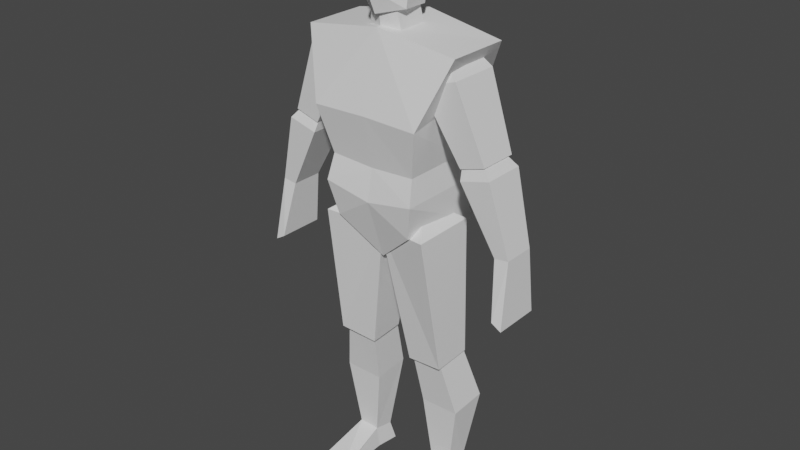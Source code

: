 # Source: SimpleHuman.blend  (saved by Blender 3.4.6; exported with 4.5.12 LTS)
import bpy
from mathutils import Matrix  # noqa: F401  (used for matrix-valued properties, if any)

bpy.ops.wm.read_factory_settings(use_empty=True)
scene = bpy.context.scene
scene.name = 'Scene'

# ---- collections
col_collection = bpy.data.collections.new('Collection'); scene.collection.children.link(col_collection)

# ---- world
world_world = bpy.data.worlds.new('World'); scene.world = world_world
world_world.use_nodes = True; world_world.node_tree.nodes.clear()
_N = world_world.node_tree.nodes; _L = world_world.node_tree.links
n0 = _N.new('ShaderNodeOutputWorld'); n0.name = 'World Output'; n0.location = (300, 300)
n1 = _N.new('ShaderNodeBackground'); n1.name = 'Background'; n1.location = (10, 300)
n1.inputs[0].default_value = (0.05088, 0.05088, 0.05088, 1.0)
_L.new(n1.outputs[0], n0.inputs[0])
n0.is_active_output = True
world_world.color = (0.05088, 0.05088, 0.05088)
world_world.use_sun_shadow = False
world_world.sun_shadow_jitter_overblur = 0.0

# ---- meshes
me_cube_001 = bpy.data.meshes.new('Cube.001')
me_cube_001.from_pydata([(0.3263, -0.2904, 0.3754), (0.3263, 0.3187, 0.4939), (0.0, -0.2676, -0.1019), (0.0, 0.1683, -0.1019), (0.2391, -0.2266, -0.2585), (0.4681, -0.1628, 0.7507), (0.2753, 0.2968, -0.3184), (0.4681, 0.2184, 0.7507), (0.2829, -0.2676, -0.05178), (0.2829, 0.1683, -0.05178), (0.2646, 0.1774, 0.09571), (0.2646, -0.2266, 0.09571), (0.0, 0.2211, -0.4643), (0.0, 0.2331, 0.8311), (0.0, -0.1449, -0.4682), (0.0, -0.1812, 0.8219), (0.0, -0.2266, 0.08204), (0.0, 0.1774, 0.08204), (0.0, -0.2904, 0.3845), (0.0, 0.3187, 0.503), (0.4859, -0.1219, 0.1779), (0.2511, -0.1569, 0.5762), (0.4859, 0.1088, 0.1779), (0.2511, 0.1438, 0.5762), (0.6326, -0.1219, 0.2218), (0.4709, -0.1569, 0.6373), (0.6326, 0.1088, 0.2218), (0.4709, 0.1438, 0.6373), (0.2494, -0.1219, 0.6582), (0.2494, 0.1088, 0.6582), (0.386, 0.1088, 0.72), (0.386, -0.1219, 0.72), (0.6989, -0.1015, -0.2599), (0.498, -0.1353, 0.1194), (0.6989, 0.08842, -0.2599), (0.498, 0.1165, 0.1194), (0.783, -0.1015, -0.2489), (0.6718, -0.1353, 0.1665), (0.783, 0.08842, -0.2489), (0.6718, 0.1165, 0.1665), (0.4771, -0.08304, 0.2423), (0.4771, 0.04857, 0.2423), (0.5703, 0.04857, 0.2811), (0.5703, -0.08304, 0.2811), (0.1313, -0.07565, -1.112), (-0.007954, -0.16, -0.2878), (0.1326, 0.1425, -1.1), (-0.005951, 0.1639, -0.2851), (0.3582, -0.09541, -1.086), (0.3265, -0.2275, -0.2567), (0.3595, 0.1411, -1.074), (0.3285, 0.1616, -0.2515), (0.03683, -0.1096, -0.2303), (0.03837, 0.09399, -0.2282), (0.2557, 0.09224, -0.2024), (0.2542, -0.1329, -0.2045), (0.2191, 0.03628, -1.846), (0.1694, 0.006311, -1.426), (0.2206, 0.1661, -1.876), (0.1732, 0.2365, -1.409), (0.3436, 0.03508, -1.838), (0.4066, 0.003438, -1.42), (0.3451, 0.1649, -1.867), (0.4104, 0.2337, -1.403), (0.1428, -0.06738, -1.057), (0.1457, 0.137, -1.042), (0.3327, 0.1348, -1.027), (0.3298, -0.06959, -1.042), (0.08239, 0.05081, 0.9136), (0.09973, 0.06618, 0.8007), (0.08239, -0.1271, 0.9136), (0.09973, -0.1117, 0.8007), (0.744, 0.1099, -0.5875), (0.744, -0.1701, -0.5875), (0.8034, 0.1099, -0.6225), (0.8034, -0.1701, -0.6225), (0.1901, 0.1808, -1.981), (0.2088, 0.04768, -1.981), (0.4188, 0.1776, -1.981), (0.4172, 0.04451, -1.981), (0.2073, -0.3246, -1.98), (0.4088, -0.258, -1.982), (0.2109, -0.3132, -1.997), (0.4126, -0.2486, -1.997), (0.1294, -0.1102, 0.9177), (0.102, -0.08618, 1.281), (0.09386, 0.07796, 0.9015), (0.102, 0.02541, 1.298), (0.0, 0.1111, 0.8996), (0.0, 0.05841, 1.323), (0.0, -0.194, 0.8896), (0.0, -0.09914, 1.324), (0.1583, 0.0293, 1.133), (0.1583, -0.1054, 1.114), (0.0, -0.2281, 1.134), (0.0, 0.1595, 1.149), (0.1558, 0.04412, 1.213), (0.1558, -0.1035, 1.183), (0.0, -0.211, 1.244), (0.0, 0.1454, 1.251), (0.117, 0.06976, 1.048), (0.1365, -0.1002, 1.032), (0.0, -0.2599, 1.038), (0.0, 0.1201, 1.018), (0.0, -0.1685, 0.9377), (0.0, -0.1465, 0.7708), (0.0, 0.08563, 0.9377), (0.0, 0.1076, 0.7708)], [], [(10, 1, 0, 11), (19, 13, 7, 1), (1, 7, 5, 0), (11, 0, 18, 16), (12, 6, 4, 14), (6, 9, 8, 4), (17, 19, 1, 10), (9, 10, 11, 8), (3, 17, 10, 9), (12, 3, 9, 6), (8, 11, 16, 2), (7, 13, 15, 5), (0, 5, 15, 18), (4, 8, 2, 14), (20, 21, 23, 22), (22, 23, 27, 26), (26, 27, 25, 24), (24, 25, 21, 20), (22, 26, 24, 20), (27, 23, 29, 30), (30, 29, 28, 31), (25, 27, 30, 31), (23, 21, 28, 29), (21, 25, 31, 28), (32, 33, 35, 34), (34, 35, 39, 38), (38, 39, 37, 36), (36, 37, 33, 32), (34, 38, 74, 72), (39, 35, 41, 42), (42, 41, 40, 43), (37, 39, 42, 43), (35, 33, 40, 41), (33, 37, 43, 40), (44, 45, 47, 46), (46, 47, 51, 50), (50, 51, 49, 48), (48, 49, 45, 44), (46, 50, 48, 44), (51, 47, 53, 54), (54, 53, 52, 55), (49, 51, 54, 55), (47, 45, 52, 53), (45, 49, 55, 52), (56, 57, 59, 58), (58, 59, 63, 62), (62, 63, 61, 60), (60, 61, 57, 56), (56, 58, 76, 77), (63, 59, 65, 66), (66, 65, 64, 67), (61, 63, 66, 67), (59, 57, 64, 65), (57, 61, 67, 64), (107, 69, 71, 105), (107, 106, 68, 69), (69, 68, 70, 71), (72, 74, 75, 73), (32, 34, 72, 73), (38, 36, 75, 74), (36, 32, 73, 75), (76, 78, 79, 77), (62, 60, 79, 78), (56, 77, 82, 80), (58, 62, 78, 76), (81, 80, 82, 83), (60, 56, 80, 81), (77, 79, 83, 82), (79, 60, 81, 83), (99, 89, 87, 96), (96, 87, 85, 97), (88, 86, 84, 90), (87, 89, 91, 85), (97, 85, 91, 98), (101, 93, 94, 102), (100, 92, 93, 101), (103, 95, 92, 100), (93, 97, 98, 94), (92, 96, 97, 93), (95, 99, 96, 92), (88, 103, 100, 86), (86, 100, 101, 84), (84, 101, 102, 90), (68, 106, 104, 70), (71, 70, 104, 105)])
_uv = me_cube_001.uv_layers.new(name='UVMap')
_uv.uv.foreach_set('vector', [0.5, 0.5, 0.5625, 0.5, 0.5625, 0.75, 0.5, 0.75, 0.5625, 0.375, 0.625, 0.375, 0.625, 0.5, 0.5625, 0.5, 0.5625, 0.5, 0.625, 0.5, 0.625, 0.75, 0.5625, 0.75, 0.5, 0.75, 0.5625, 0.75, 0.5625, 0.875, 0.5, 0.875, 0.25, 0.5, 0.375, 0.5, 0.375, 0.75, 0.25, 0.75, 0.375, 0.5, 0.4375, 0.5, 0.4375, 0.75, 0.375, 0.75, 0.5, 0.375, 0.5625, 0.375, 0.5625, 0.5, 0.5, 0.5, 0.4375, 0.5, 0.5, 0.5, 0.5, 0.75, 0.4375, 0.75, 0.4375, 0.375, 0.5, 0.375, 0.5, 0.5, 0.4375, 0.5, 0.375, 0.375, 0.4375, 0.375, 0.4375, 0.5, 0.375, 0.5, 0.4375, 0.75, 0.5, 0.75, 0.5, 0.875, 0.4375, 0.875, 0.625, 0.5, 0.75, 0.5, 0.75, 0.75, 0.625, 0.75, 0.5625, 0.75, 0.625, 0.75, 0.625, 0.875, 0.5625, 0.875, 0.375, 0.75, 0.4375, 0.75, 0.4375, 0.875, 0.375, 0.875, 0.375, 0.0, 0.625, 0.0, 0.625, 0.25, 0.375, 0.25, 0.375, 0.25, 0.625, 0.25, 0.625, 0.5, 0.375, 0.5, 0.375, 0.5, 0.625, 0.5, 0.625, 0.75, 0.375, 0.75, 0.375, 0.75, 0.625, 0.75, 0.625, 1.0, 0.375, 1.0, 0.125, 0.5, 0.375, 0.5, 0.375, 0.75, 0.125, 0.75, 0.625, 0.5, 0.625, 0.25, 0.625, 0.25, 0.625, 0.5, 0.625, 0.5, 0.875, 0.5, 0.875, 0.75, 0.625, 0.75, 0.625, 0.75, 0.625, 0.5, 0.625, 0.5, 0.625, 0.75, 0.625, 0.25, 0.625, 0.0, 0.625, 0.0, 0.625, 0.25, 0.625, 1.0, 0.625, 0.75, 0.625, 0.75, 0.625, 1.0, 0.375, 0.0, 0.625, 0.0, 0.625, 0.25, 0.375, 0.25, 0.375, 0.25, 0.625, 0.25, 0.625, 0.5, 0.375, 0.5, 0.375, 0.5, 0.625, 0.5, 0.625, 0.75, 0.375, 0.75, 0.375, 0.75, 0.625, 0.75, 0.625, 1.0, 0.375, 1.0, 0.375, 0.25, 0.375, 0.5, 0.375, 0.5, 0.375, 0.25, 0.625, 0.5, 0.625, 0.25, 0.625, 0.25, 0.625, 0.5, 0.625, 0.5, 0.875, 0.5, 0.875, 0.75, 0.625, 0.75, 0.625, 0.75, 0.625, 0.5, 0.625, 0.5, 0.625, 0.75, 0.625, 0.25, 0.625, 0.0, 0.625, 0.0, 0.625, 0.25, 0.625, 1.0, 0.625, 0.75, 0.625, 0.75, 0.625, 1.0, 0.375, 0.0, 0.625, 0.0, 0.625, 0.25, 0.375, 0.25, 0.375, 0.25, 0.625, 0.25, 0.625, 0.5, 0.375, 0.5, 0.375, 0.5, 0.625, 0.5, 0.625, 0.75, 0.375, 0.75, 0.375, 0.75, 0.625, 0.75, 0.625, 1.0, 0.375, 1.0, 0.125, 0.5, 0.375, 0.5, 0.375, 0.75, 0.125, 0.75, 0.625, 0.5, 0.625, 0.25, 0.625, 0.25, 0.625, 0.5, 0.625, 0.5, 0.875, 0.5, 0.875, 0.75, 0.625, 0.75, 0.625, 0.75, 0.625, 0.5, 0.625, 0.5, 0.625, 0.75, 0.625, 0.25, 0.625, 0.0, 0.625, 0.0, 0.625, 0.25, 0.625, 1.0, 0.625, 0.75, 0.625, 0.75, 0.625, 1.0, 0.375, 0.0, 0.625, 0.0, 0.625, 0.25, 0.375, 0.25, 0.375, 0.25, 0.625, 0.25, 0.625, 0.5, 0.375, 0.5, 0.375, 0.5, 0.625, 0.5, 0.625, 0.75, 0.375, 0.75, 0.375, 0.75, 0.625, 0.75, 0.625, 1.0, 0.375, 1.0, 0.375, 0.0, 0.375, 0.25, 0.375, 0.25, 0.375, 0.0, 0.625, 0.5, 0.625, 0.25, 0.625, 0.25, 0.625, 0.5, 0.625, 0.5, 0.875, 0.5, 0.875, 0.75, 0.625, 0.75, 0.625, 0.75, 0.625, 0.5, 0.625, 0.5, 0.625, 0.75, 0.625, 0.25, 0.625, 0.0, 0.625, 0.0, 0.625, 0.25, 0.625, 1.0, 0.625, 0.75, 0.625, 0.75, 0.625, 1.0, 0.5, 0.0, 0.625, 0.0, 0.625, 0.25, 0.5, 0.25, 0.375, 0.375, 0.625, 0.375, 0.625, 0.5, 0.375, 0.5, 0.625, 0.5, 0.875, 0.5, 0.875, 0.75, 0.625, 0.75, 0.125, 0.5, 0.375, 0.5, 0.375, 0.75, 0.125, 0.75, 0.375, 0.0, 0.375, 0.25, 0.375, 0.25, 0.375, 0.0, 0.375, 0.5, 0.375, 0.75, 0.375, 0.75, 0.375, 0.5, 0.375, 0.75, 0.375, 1.0, 0.375, 1.0, 0.375, 0.75, 0.125, 0.5, 0.375, 0.5, 0.375, 0.75, 0.125, 0.75, 0.375, 0.5, 0.375, 0.75, 0.375, 0.75, 0.375, 0.5, 0.375, 0.0, 0.375, 0.0, 0.375, 0.0, 0.375, 0.0, 0.375, 0.25, 0.375, 0.5, 0.375, 0.5, 0.375, 0.25, 0.375, 0.75, 0.375, 1.0, 0.375, 1.0, 0.375, 0.75, 0.375, 0.75, 0.375, 1.0, 0.375, 1.0, 0.375, 0.75, 0.125, 0.75, 0.375, 0.75, 0.375, 0.75, 0.125, 0.75, 0.375, 0.75, 0.375, 0.75, 0.375, 0.75, 0.375, 0.75, 0.5625, 0.375, 0.625, 0.375, 0.625, 0.5, 0.5625, 0.5, 0.5625, 0.5, 0.625, 0.5, 0.625, 0.75, 0.5625, 0.75, 0.25, 0.5, 0.375, 0.5, 0.375, 0.75, 0.25, 0.75, 0.625, 0.5, 0.75, 0.5, 0.75, 0.75, 0.625, 0.75, 0.5625, 0.75, 0.625, 0.75, 0.625, 0.875, 0.5625, 0.875, 0.4375, 0.75, 0.5, 0.75, 0.5, 0.875, 0.4375, 0.875, 0.4375, 0.5, 0.5, 0.5, 0.5, 0.75, 0.4375, 0.75, 0.4375, 0.375, 0.5, 0.375, 0.5, 0.5, 0.4375, 0.5, 0.5, 0.75, 0.5625, 0.75, 0.5625, 0.875, 0.5, 0.875, 0.5, 0.5, 0.5625, 0.5, 0.5625, 0.75, 0.5, 0.75, 0.5, 0.375, 0.5625, 0.375, 0.5625, 0.5, 0.5, 0.5, 0.375, 0.375, 0.4375, 0.375, 0.4375, 0.5, 0.375, 0.5, 0.375, 0.5, 0.4375, 0.5, 0.4375, 0.75, 0.375, 0.75, 0.375, 0.75, 0.4375, 0.75, 0.4375, 0.875, 0.375, 0.875, 0.125, 0.5, 0.25, 0.5, 0.25, 0.75, 0.125, 0.75, 0.375, 0.75, 0.625, 0.75, 0.625, 0.875, 0.375, 0.875])
me_cube_001.update()
arm_armature = bpy.data.armatures.new('Armature')  # bones are not reproduced

# ---- objects
ob_empty = bpy.data.objects.new('Empty', None)
ob_empty_001 = bpy.data.objects.new('Empty.001', None)
ob_cube = bpy.data.objects.new('Cube', me_cube_001)
ob_armature = bpy.data.objects.new('Armature', arm_armature)

# ---- transforms, parenting, visibility, modifiers, constraints
ob_empty.location = (0.0, 3.917, 1.7)
ob_empty.rotation_euler = (1.571, -0.0, 0.0)
ob_empty.empty_display_type = 'IMAGE'
ob_empty.empty_display_size = 5.0
ob_empty_001.location = (3.0, 1.935, 1.7)
ob_empty_001.rotation_euler = (1.571, -0.0, 1.571)
ob_empty_001.empty_display_type = 'IMAGE'
ob_empty_001.empty_display_size = 5.0
ob_cube.parent = ob_armature
ob_cube.matrix_parent_inverse = Matrix(((0.8194, -0.0, 0.0, -0.0), (-0.0, 0.8194, -0.0, 0.0), (0.0, -0.0, 0.8194, -1.284), (-0.0, 0.0, -0.0, 1.0)))
ob_cube.location = (0.0, 0.0, 2.006)
_vg = ob_cube.vertex_groups.new(name='Body')
_vg.add([0, 1, 2, 3, 4, 5, 6, 7, 8, 9, 10, 11, 12, 13, 14, 15, 16, 17, 18, 19], 1.0, 'REPLACE')
_vg = ob_cube.vertex_groups.new(name='Head')
_vg.add([68, 69, 70, 71, 84, 85, 86, 87, 88, 89, 90, 91, 92, 93, 94, 95, 96, 97, 98, 99, 100, 101, 102, 103, 104, 105, 106, 107], 1.0, 'REPLACE')
_vg = ob_cube.vertex_groups.new(name='UpperArm.L')
_vg.add([20, 21, 22, 23, 24, 25, 26, 27, 28, 29, 30, 31], 1.0, 'REPLACE')
_vg = ob_cube.vertex_groups.new(name='LowerArm.L')
_vg.add([32, 33, 34, 35, 36, 37, 38, 39, 40, 41, 42, 43], 1.0, 'REPLACE')
_vg = ob_cube.vertex_groups.new(name='Hand.L')
_vg.add([72, 73, 74, 75], 1.0, 'REPLACE')
_vg = ob_cube.vertex_groups.new(name='UpperLeg.L')
_vg.add([44, 45, 46, 47, 48, 49, 50, 51, 52, 53, 54, 55], 1.0, 'REPLACE')
_vg = ob_cube.vertex_groups.new(name='LowerLeg.L')
_vg.add([56, 57, 58, 59, 60, 61, 62, 63, 64, 65, 66, 67], 1.0, 'REPLACE')
_vg = ob_cube.vertex_groups.new(name='Foot.L')
_vg.add([76, 77, 78, 79, 80, 81, 82, 83], 1.0, 'REPLACE')
_vg = ob_cube.vertex_groups.new(name='UpperArm.R')
_vg = ob_cube.vertex_groups.new(name='LowerArm.R')
_vg = ob_cube.vertex_groups.new(name='Hand.R')
_vg = ob_cube.vertex_groups.new(name='UpperLeg.R')
_vg = ob_cube.vertex_groups.new(name='LowerLeg.R')
_vg = ob_cube.vertex_groups.new(name='Foot.R')
_vg = ob_cube.vertex_groups.new(name='IKLegPole.L')
_vg = ob_cube.vertex_groups.new(name='IKFootTarget.L')
_vg = ob_cube.vertex_groups.new(name='IKLegPole.R')
_vg = ob_cube.vertex_groups.new(name='IKFootTarget.R')
_m = ob_cube.modifiers.new('Mirror', 'MIRROR')
_m.use_clip = True
_m = ob_cube.modifiers.new('Armature', 'ARMATURE')
_m.object = ob_armature
ob_armature.location = (0.0, 0.0, 1.567)
ob_armature.scale = (1.22, 1.22, 1.22)

# ---- collection membership
col_collection.objects.link(ob_empty)
col_collection.objects.link(ob_empty_001)
col_collection.objects.link(ob_cube)
col_collection.objects.link(ob_armature)

# ---- scene / render settings (as saved in the file)
scene.frame_start = 1; scene.frame_end = 250; scene.frame_set(1)
scene.render.engine = 'BLENDER_EEVEE_NEXT'
scene.cycles.sampling_pattern = 'TABULATED_SOBOL'
scene.cycles.use_light_tree = False
scene.view_settings.view_transform = 'Filmic'
bpy.context.view_layer.update()

# ---- added for rendering (the .blend has no active camera and no usable light): camera, sun
cam_auto = bpy.data.cameras.new('AutoCamera')
cam_auto.lens = 50.0
cam_auto.sensor_width = 36.0
cam_auto.clip_end = 1000.0
ob_auto_camera = bpy.data.objects.new('AutoCamera', cam_auto)
scene.collection.objects.link(ob_auto_camera)
ob_auto_camera.location = (3.46469, -4.16057, 4.44043)
ob_auto_camera.rotation_euler = (1.09748, -7.21219e-08, 0.694738)
scene.camera = ob_auto_camera
light_auto_sun = bpy.data.lights.new('AutoSun', 'SUN')
light_auto_sun.energy = 3.0
light_auto_sun.angle = 0.0523599
ob_auto_sun = bpy.data.objects.new('AutoSun', light_auto_sun)
scene.collection.objects.link(ob_auto_sun)
ob_auto_sun.rotation_euler = (0.872665, 0.174533, 0.523599)
bpy.context.view_layer.update()
